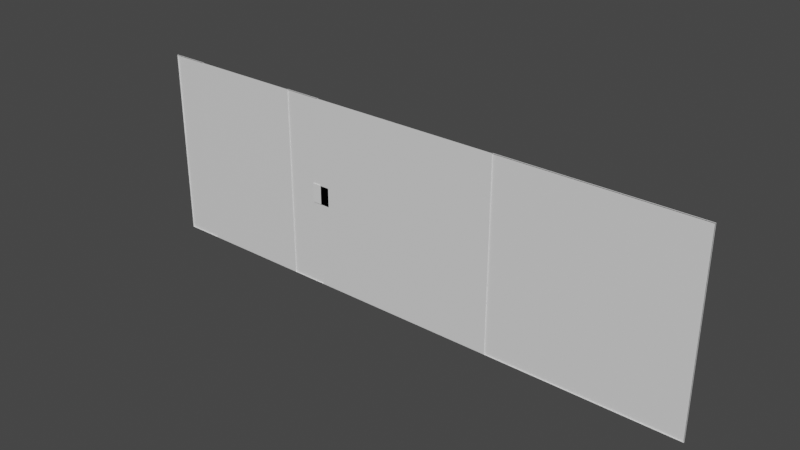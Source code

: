 # Source: level.blend  (saved by Blender 3.3.6; exported with 4.5.12 LTS)
import bpy
from mathutils import Matrix  # noqa: F401  (used for matrix-valued properties, if any)

bpy.ops.wm.read_factory_settings(use_empty=True)
scene = bpy.context.scene
scene.name = 'Scene'

# ---- collections
col_collection = bpy.data.collections.new('Collection'); scene.collection.children.link(col_collection)

# ---- materials (node trees are filled in below, after node groups)
mat_material_004 = bpy.data.materials.new('Material.004')
mat_material_004.use_transparent_shadow = False
mat_material_005 = bpy.data.materials.new('Material.005')
mat_material_005.use_transparent_shadow = False
mat_material_006 = bpy.data.materials.new('Material.006')
mat_material_006.use_transparent_shadow = False

# ---- material node trees
mat_material_004.use_nodes = True; mat_material_004.node_tree.nodes.clear()
_N = mat_material_004.node_tree.nodes; _L = mat_material_004.node_tree.links
n0 = _N.new('ShaderNodeBsdfPrincipled'); n0.name = 'Principled BSDF'; n0.location = (10, 300)
n0.distribution = 'GGX'
n0.subsurface_method = 'RANDOM_WALK_SKIN'
n0.inputs[3].default_value = 1.45
n0.inputs[27].default_value = (0.0, 0.0, 0.0, 1.0)
n0.inputs[28].default_value = 1.0
n1 = _N.new('ShaderNodeOutputMaterial'); n1.name = 'Material Output'; n1.location = (300, 300)
_L.new(n0.outputs[0], n1.inputs[0])
n1.is_active_output = True
mat_material_005.use_nodes = True; mat_material_005.node_tree.nodes.clear()
_N = mat_material_005.node_tree.nodes; _L = mat_material_005.node_tree.links
n0 = _N.new('ShaderNodeBsdfPrincipled'); n0.name = 'Principled BSDF'; n0.location = (10, 300)
n0.distribution = 'GGX'
n0.subsurface_method = 'RANDOM_WALK_SKIN'
n0.inputs[3].default_value = 1.45
n0.inputs[27].default_value = (0.0, 0.0, 0.0, 1.0)
n0.inputs[28].default_value = 1.0
n1 = _N.new('ShaderNodeOutputMaterial'); n1.name = 'Material Output'; n1.location = (300, 300)
_L.new(n0.outputs[0], n1.inputs[0])
n1.is_active_output = True
mat_material_006.use_nodes = True; mat_material_006.node_tree.nodes.clear()
_N = mat_material_006.node_tree.nodes; _L = mat_material_006.node_tree.links
n0 = _N.new('ShaderNodeBsdfPrincipled'); n0.name = 'Principled BSDF'; n0.location = (10, 300)
n0.distribution = 'GGX'
n0.subsurface_method = 'RANDOM_WALK_SKIN'
n0.inputs[3].default_value = 1.45
n0.inputs[27].default_value = (0.0, 0.0, 0.0, 1.0)
n0.inputs[28].default_value = 1.0
n1 = _N.new('ShaderNodeOutputMaterial'); n1.name = 'Material Output'; n1.location = (300, 300)
_L.new(n0.outputs[0], n1.inputs[0])
n1.is_active_output = True

# ---- world
world_world = bpy.data.worlds.new('World'); scene.world = world_world
world_world.use_nodes = True; world_world.node_tree.nodes.clear()
_N = world_world.node_tree.nodes; _L = world_world.node_tree.links
n0 = _N.new('ShaderNodeOutputWorld'); n0.name = 'World Output'; n0.location = (300, 300)
n1 = _N.new('ShaderNodeBackground'); n1.name = 'Background'; n1.location = (10, 300)
n1.inputs[0].default_value = (0.05088, 0.05088, 0.05088, 1.0)
_L.new(n1.outputs[0], n0.inputs[0])
n0.is_active_output = True
world_world.color = (0.05088, 0.05088, 0.05088)
world_world.use_sun_shadow = False
world_world.sun_shadow_jitter_overblur = 0.0

# ---- meshes
me_plane = bpy.data.meshes.new('Plane')
me_plane.from_pydata([(-10.0, 0.0, 5.0), (10.0, 0.0, 5.0), (-10.0, 0.0, -5.0), (10.0, 0.0, -5.0), (-2.0, 0.0, 5.0), (-2.0, 0.0, -5.0), (-8.0, 0.0, -5.0), (-8.0, 0.0, 5.0), (0.0, 0.0, 5.0), (0.0, 0.0, -5.0), (-10.0, 0.05, -5.0), (-10.0, 0.05, 5.0), (-8.0, 0.05, -5.0), (0.0, 0.05, -5.0), (-2.0, 0.05, -5.0), (-2.0, 0.05, 5.0), (-8.0, 0.05, 5.0), (0.0, 0.05, 5.0), (20.0, 0.0, 5.0), (20.0, 0.0, -5.0), (10.0, 0.05, 5.0), (10.0, 0.05, -5.0), (20.0, 0.05, 5.0), (20.0, 0.05, -5.0)], [], [(8, 1, 3, 9), (7, 4, 5, 6), (5, 4, 15, 14), (0, 7, 16, 11), (11, 16, 12, 10), (15, 17, 13, 14), (2, 0, 11, 10), (7, 6, 12, 16), (9, 5, 14, 13), (6, 2, 10, 12), (8, 9, 13, 17), (4, 8, 17, 15), (18, 19, 23, 22), (21, 20, 22, 23), (1, 18, 22, 20), (3, 1, 20, 21), (19, 3, 21, 23)])
me_plane.polygons.foreach_set('material_index', [0, 1, 2, 2, 2, 2, 2, 2, 2, 2, 2, 2, 2, 2, 2, 2, 2])
_uv = me_plane.uv_layers.new(name='UVMap')
_uv.uv.foreach_set('vector', [1.0, 1.0, 0.0, 1.0, 0.0, 0.0, 1.0, 0.0, 1.0, 1.0, 0.0, 1.0, 0.0, 0.0, 1.0, 0.0, 1.0, 0.0, 1.0, 1.0, 1.0, 1.0, 1.0, 0.0, 1.0, 1.0, 0.0, 1.0, 0.0, 1.0, 1.0, 1.0, 1.0, 1.0, 0.0, 1.0, 4.873e-07, 0.0, 1.0, 0.0, 1.0, 1.0, 0.0, 1.0, 0.0, 0.0, 1.0, 0.0, 1.0, 0.0, 1.0, 1.0, 1.0, 1.0, 1.0, 0.0, 0.0, 1.0, 4.873e-07, 0.0, 4.873e-07, 0.0, 0.0, 1.0, 0.0, 0.0, 1.0, 0.0, 1.0, 0.0, 0.0, 0.0, 4.873e-07, 0.0, 1.0, 0.0, 1.0, 0.0, 4.873e-07, 0.0, 0.0, 1.0, 0.0, 0.0, 0.0, 0.0, 0.0, 1.0, 1.0, 1.0, 0.0, 1.0, 0.0, 1.0, 1.0, 1.0, 0.0, 0.0, 0.0, 0.0, 0.0, 0.0, 0.0, 0.0, 0.0, 0.0, 0.0, 1.0, 0.0, 1.0, 0.0, 0.0, 0.0, 0.0, 0.0, 0.0, 0.0, 0.0, 0.0, 0.0, 0.0, 0.0, 0.0, 1.0, 0.0, 1.0, 0.0, 0.0, 0.0, 0.0, 0.0, 0.0, 0.0, 0.0, 0.0, 0.0])
me_plane.materials.append(mat_material_004)
me_plane.materials.append(mat_material_005)
me_plane.materials.append(mat_material_006)
me_plane.update()
me_cube = bpy.data.meshes.new('Cube')
me_cube.from_pydata([(-0.5, 0.0, -0.5), (-0.5, 0.0, 0.5), (-0.5, 0.05, -0.5), (-0.5, 0.05, 0.5), (0.5, 0.0, -0.5), (0.5, 0.0, 0.5), (0.5, 0.05, -0.5), (0.5, 0.05, 0.5)], [], [(0, 1, 3, 2), (2, 3, 7, 6), (6, 7, 5, 4), (4, 5, 1, 0), (2, 6, 4, 0), (7, 3, 1, 5)])
_uv = me_cube.uv_layers.new(name='UVMap')
_uv.uv.foreach_set('vector', [0.0, 0.0, 0.0, 1.0, 0.0, 1.0, 0.0, 0.0, 0.0, 0.0, 0.0, 1.0, 1.0, 1.0, 1.0, 0.0, 1.0, 0.0, 1.0, 1.0, 1.0, 1.0, 1.0, 0.0, 1.0, 0.0, 1.0, 1.0, 0.0, 1.0, 0.0, 0.0, 0.0, 0.0, 1.0, 0.0, 1.0, 0.0, 0.0, 0.0, 1.0, 1.0, 0.0, 1.0, 0.0, 1.0, 1.0, 1.0])
me_cube.update()

# ---- objects
ob_plane = bpy.data.objects.new('Plane', me_plane)
ob_cube = bpy.data.objects.new('Cube', me_cube)

# ---- transforms, parenting, visibility, modifiers, constraints
ob_plane.location = (0.0, 0.0, 0.0)
ob_cube.location = (0.0, 0.0, 0.0)

# ---- collection membership
col_collection.objects.link(ob_plane)
col_collection.objects.link(ob_cube)

# ---- scene / render settings (as saved in the file)
scene.frame_start = 1; scene.frame_end = 250; scene.frame_set(0)
scene.render.engine = 'BLENDER_EEVEE_NEXT'
scene.cycles.sampling_pattern = 'TABULATED_SOBOL'
scene.cycles.use_light_tree = False
scene.view_settings.view_transform = 'Filmic'
bpy.context.view_layer.update()

# ---- added for rendering (the .blend has no active camera and no usable light): camera, sun
cam_auto = bpy.data.cameras.new('AutoCamera')
cam_auto.lens = 50.0
cam_auto.sensor_width = 36.0
cam_auto.clip_end = 1000.0
ob_auto_camera = bpy.data.objects.new('AutoCamera', cam_auto)
scene.collection.objects.link(ob_auto_camera)
ob_auto_camera.location = (34.2582, -35.0849, 23.4066)
ob_auto_camera.rotation_euler = (1.09748, -7.21219e-08, 0.694738)
scene.camera = ob_auto_camera
light_auto_sun = bpy.data.lights.new('AutoSun', 'SUN')
light_auto_sun.energy = 3.0
light_auto_sun.angle = 0.0523599
ob_auto_sun = bpy.data.objects.new('AutoSun', light_auto_sun)
scene.collection.objects.link(ob_auto_sun)
ob_auto_sun.rotation_euler = (0.872665, 0.174533, 0.523599)
bpy.context.view_layer.update()
